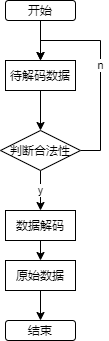

The diagram above was exported from draw.io. Its source (the exported page's mxGraphModel, read from the mxfile embedded in the PNG):
<mxGraphModel dx="531" dy="735" grid="1" gridSize="10" guides="1" tooltips="1" connect="1" arrows="1" fold="1" page="1" pageScale="1" pageWidth="827" pageHeight="583" math="0" shadow="0">
  <root>
    <mxCell id="0" />
    <mxCell id="1" parent="0" />
    <mxCell id="25" style="edgeStyle=orthogonalEdgeStyle;rounded=0;orthogonalLoop=1;jettySize=auto;html=1;exitX=0.5;exitY=1;exitDx=0;exitDy=0;entryX=0.5;entryY=0;entryDx=0;entryDy=0;" edge="1" parent="1" source="26" target="29">
      <mxGeometry relative="1" as="geometry" />
    </mxCell>
    <mxCell id="26" value="开始" style="rounded=1;whiteSpace=wrap;html=1;" vertex="1" parent="1">
      <mxGeometry x="260" y="70" width="70" height="20" as="geometry" />
    </mxCell>
    <mxCell id="27" value="结束" style="rounded=1;whiteSpace=wrap;html=1;" vertex="1" parent="1">
      <mxGeometry x="260" y="390" width="70" height="20" as="geometry" />
    </mxCell>
    <mxCell id="28" style="edgeStyle=orthogonalEdgeStyle;rounded=0;orthogonalLoop=1;jettySize=auto;html=1;exitX=0.5;exitY=1;exitDx=0;exitDy=0;entryX=0.5;entryY=0;entryDx=0;entryDy=0;" edge="1" parent="1" source="29" target="32">
      <mxGeometry relative="1" as="geometry" />
    </mxCell>
    <mxCell id="29" value="待解码数据" style="rounded=0;whiteSpace=wrap;html=1;" vertex="1" parent="1">
      <mxGeometry x="260" y="130" width="70" height="30" as="geometry" />
    </mxCell>
    <mxCell id="30" value="y" style="edgeStyle=orthogonalEdgeStyle;rounded=0;orthogonalLoop=1;jettySize=auto;html=1;" edge="1" parent="1" source="32" target="34">
      <mxGeometry relative="1" as="geometry" />
    </mxCell>
    <mxCell id="31" value="n" style="edgeStyle=orthogonalEdgeStyle;rounded=0;orthogonalLoop=1;jettySize=auto;html=1;exitX=1;exitY=0.5;exitDx=0;exitDy=0;entryX=0.5;entryY=0;entryDx=0;entryDy=0;" edge="1" parent="1" source="32" target="29">
      <mxGeometry relative="1" as="geometry" />
    </mxCell>
    <mxCell id="32" value="判断合法性" style="rhombus;whiteSpace=wrap;html=1;" vertex="1" parent="1">
      <mxGeometry x="255" y="200" width="80" height="40" as="geometry" />
    </mxCell>
    <mxCell id="33" style="edgeStyle=orthogonalEdgeStyle;rounded=0;orthogonalLoop=1;jettySize=auto;html=1;exitX=0.5;exitY=1;exitDx=0;exitDy=0;entryX=0.5;entryY=0;entryDx=0;entryDy=0;" edge="1" parent="1" source="34" target="36">
      <mxGeometry relative="1" as="geometry" />
    </mxCell>
    <mxCell id="34" value="数据解码" style="rounded=0;whiteSpace=wrap;html=1;" vertex="1" parent="1">
      <mxGeometry x="260" y="280" width="70" height="30" as="geometry" />
    </mxCell>
    <mxCell id="35" style="edgeStyle=orthogonalEdgeStyle;rounded=0;orthogonalLoop=1;jettySize=auto;html=1;exitX=0.5;exitY=1;exitDx=0;exitDy=0;entryX=0.5;entryY=0;entryDx=0;entryDy=0;" edge="1" parent="1" source="36" target="27">
      <mxGeometry relative="1" as="geometry" />
    </mxCell>
    <mxCell id="36" value="原始数据" style="rounded=0;whiteSpace=wrap;html=1;" vertex="1" parent="1">
      <mxGeometry x="260" y="330" width="70" height="30" as="geometry" />
    </mxCell>
  </root>
</mxGraphModel>